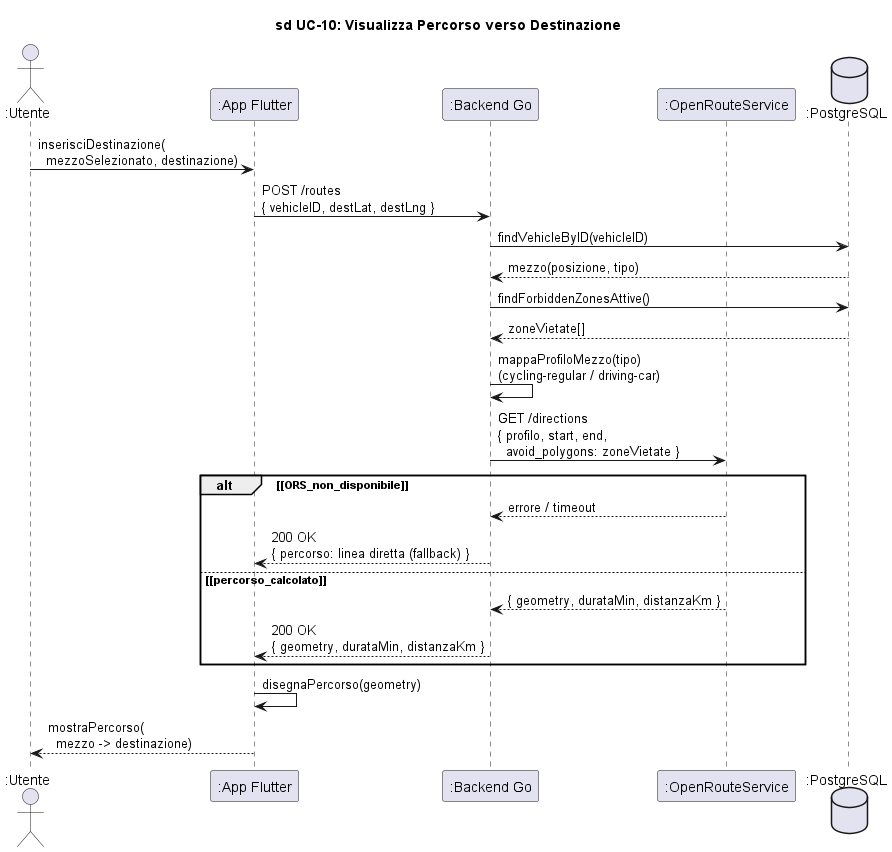

The diagram above was rendered by PlantUML. Its source (embedded in the PNG):
@startuml sd_UC10_VisualizzaPercorso

title sd UC-10: Visualizza Percorso verso Destinazione

skinparam hyperlinkColor black
skinparam hyperlinkUnderline false

actor ":Utente" as Utente
participant ":App Flutter" as App
participant ":Backend Go" as Backend
participant ":OpenRouteService" as ORS
database ":PostgreSQL" as DB

Utente -> App : inserisciDestinazione(\n  mezzoSelezionato, destinazione)

App -> Backend : POST /routes\n{ vehicleID, destLat, destLng }

Backend -> DB : findVehicleByID(vehicleID)
DB --> Backend : mezzo(posizione, tipo)

Backend -> DB : findForbiddenZonesAttive()
DB --> Backend : zoneVietate[]

Backend -> Backend : mappaProfiloMezzo(tipo)\n(cycling-regular / driving-car)

Backend -> ORS : GET /directions\n{ profilo, start, end,\n  avoid_polygons: zoneVietate }

alt ~[ORS_non_disponibile~]
    ORS --> Backend : errore / timeout
    Backend --> App : 200 OK\n{ percorso: linea diretta (fallback) }
else ~[percorso_calcolato~]
    ORS --> Backend : { geometry, durataMin, distanzaKm }
    Backend --> App : 200 OK\n{ geometry, durataMin, distanzaKm }
end

App -> App : disegnaPercorso(geometry)

App --> Utente : mostraPercorso(\n  mezzo -> destinazione)

@enduml